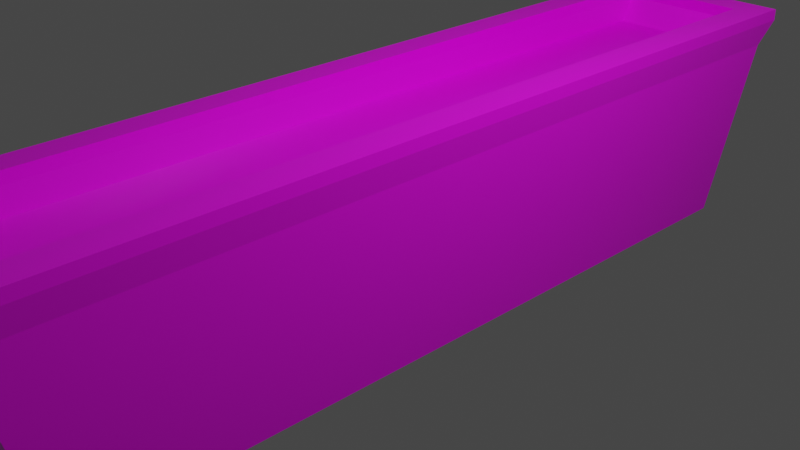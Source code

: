 # Source: saks_2.blend  (saved by Blender 3.1.7; exported with 4.5.12 LTS)
import bpy
from mathutils import Matrix  # noqa: F401  (used for matrix-valued properties, if any)

bpy.ops.wm.read_factory_settings(use_empty=True)
scene = bpy.context.scene
scene.name = 'Scene'

# ---- collections
col_collection = bpy.data.collections.new('Collection'); scene.collection.children.link(col_collection)

# ---- images (referenced by path relative to the original .blend; pixels are not part of the script)
import os
ASSET_DIR = os.environ.get("B2B_ASSET_DIR", "")  # directory of the original .blend (textures are referenced by path, not embedded)
HERE = os.path.dirname(os.path.abspath(__file__))  # packed textures are extracted next to this script under _unpacked/

def load_image(name, relpath, width, height, colorspace="sRGB"):
    """Load a texture the original file referenced (path relative to the .blend, or extracted next to this script)."""
    p = next((c for c in (os.path.join(HERE, relpath), os.path.join(ASSET_DIR, relpath)) if relpath and os.path.exists(c)), "")
    if p:
        img = bpy.data.images.load(p, check_existing=True)
        img.name = name
    else:  # same state as the original file: an image datablock whose file is absent (Cycles renders it pink)
        img = bpy.data.images.new(name, width, height)
        img.source = "FILE"
        img.filepath = "//" + (relpath or name)
    img.colorspace_settings.name = colorspace
    return img
img_colorpallette2_png = load_image('colorpallette2.png', 'colorpallette2.png', 1024, 1024, 'sRGB')

# ---- materials (node trees are filled in below, after node groups)
mat_material = bpy.data.materials.new('Material')
mat_material.alpha_threshold = 0.0
mat_material.use_transparent_shadow = False
mat_material.line_color = (0.0, 0.0, 0.0, 1.0)

# ---- material node trees
mat_material.use_nodes = True; mat_material.node_tree.nodes.clear()
_N = mat_material.node_tree.nodes; _L = mat_material.node_tree.links
n0 = _N.new('ShaderNodeOutputMaterial'); n0.name = 'Material Output'; n0.location = (300, 300)
n1 = _N.new('ShaderNodeBsdfPrincipled'); n1.name = 'Principled BSDF'; n1.location = (10, 300)
n1.distribution = 'GGX'
n1.subsurface_method = 'RANDOM_WALK_SKIN'
n1.inputs[2].default_value = 0.4
n1.inputs[3].default_value = 1.45
n1.inputs[27].default_value = (0.0, 0.0, 0.0, 1.0)
n1.inputs[28].default_value = 1.0
n2 = _N.new('ShaderNodeTexImage'); n2.name = 'Image Texture'; n2.location = (-393, 180)
n2.image = img_colorpallette2_png
_L.new(n1.outputs[0], n0.inputs[0])
_L.new(n2.outputs[0], n1.inputs[0])
n0.is_active_output = True

# ---- world
world_world = bpy.data.worlds.new('World'); scene.world = world_world
world_world.use_nodes = True; world_world.node_tree.nodes.clear()
_N = world_world.node_tree.nodes; _L = world_world.node_tree.links
n0 = _N.new('ShaderNodeOutputWorld'); n0.name = 'World Output'; n0.location = (300, 300)
n1 = _N.new('ShaderNodeBackground'); n1.name = 'Background'; n1.location = (10, 300)
n1.inputs[0].default_value = (0.05088, 0.05088, 0.05088, 1.0)
_L.new(n1.outputs[0], n0.inputs[0])
n0.is_active_output = True
world_world.color = (0.05088, 0.05088, 0.05088)
world_world.use_sun_shadow = False
world_world.sun_shadow_jitter_overblur = 0.0

# ---- cameras
cam_camera = bpy.data.cameras.new('Camera')
cam_camera.clip_end = 100.0
cam_camera.ortho_scale = 7.314

# ---- lights
light_light = bpy.data.lights.new('Light', 'POINT')
light_light.transmission_factor = 0.0
light_light.energy = 1000.0
light_light.shadow_soft_size = 0.1
light_light.shadow_maximum_resolution = 0.006
light_light.use_absolute_resolution = True

# ---- meshes
me_cube = bpy.data.meshes.new('Cube')
me_cube.from_pydata([(1.0, 4.896, 1.0), (0.8886, 4.354, -1.0), (1.0, -4.896, 1.0), (0.8886, -4.359, -1.0), (-1.0, 4.896, 1.0), (-0.8911, 4.354, -1.0), (-1.0, -4.896, 1.0), (-0.8911, -4.359, -1.0), (-0.6338, 4.354, -1.0), (-0.7108, -4.896, 1.0), (-0.6338, -4.359, -1.0), (-0.7108, 4.896, 1.0), (0.5903, -4.359, -1.0), (0.6648, 4.896, 1.0), (0.5903, 4.354, -1.0), (0.6648, -4.896, 1.0), (-0.8911, 4.065, -1.0), (1.0, 4.571, 1.0), (-1.0, 4.571, 1.0), (0.8886, 4.065, -1.0), (-0.6338, 4.065, -1.0), (-0.7108, 4.571, 1.0), (0.6648, 4.571, 1.0), (0.5903, 4.065, -1.0), (-0.8911, -4.153, -1.0), (1.0, -4.664, 1.0), (-0.6338, -4.153, -1.0), (-0.7108, -4.664, 1.0), (0.6648, -4.664, 1.0), (0.5903, -4.153, -1.0), (-1.0, -4.664, 1.0), (0.8886, -4.153, -1.0), (-0.7417, -5.112, 1.269), (-1.044, -5.112, 1.269), (1.045, -4.87, 1.269), (1.045, -5.112, 1.269), (-1.044, 4.774, 1.269), (-1.044, 5.114, 1.269), (0.6947, 5.114, 1.269), (1.045, 5.114, 1.269), (0.6947, -5.112, 1.269), (-0.7417, 5.114, 1.269), (-0.7417, -4.87, 1.269), (0.6947, -4.87, 1.269), (1.045, 4.774, 1.269), (-1.044, -4.87, 1.269), (-0.7417, 4.774, 1.269), (0.6947, 4.774, 1.269), (-0.7417, -5.112, 1.4), (-1.044, -5.112, 1.4), (1.045, -4.87, 1.4), (1.045, -5.112, 1.4), (-1.044, 4.774, 1.4), (-1.044, 5.114, 1.4), (0.6947, 5.114, 1.4), (1.045, 5.114, 1.4), (0.6947, -5.112, 1.4), (-0.7417, 5.114, 1.4), (-0.7417, -4.87, 1.4), (0.6947, -4.87, 1.4), (1.045, 4.774, 1.4), (-1.044, -4.87, 1.4), (-0.7417, 4.774, 1.4), (0.6947, 4.774, 1.4), (-1.0, -0.06374, 1.0), (0.8886, -0.05929, -1.0), (-0.8911, -0.05929, -1.0), (1.0, -0.06374, 1.0), (-0.6338, -0.05929, -1.0), (-0.7108, -0.06374, 1.0), (0.6648, -0.06374, 1.0), (0.5903, -0.05929, -1.0), (-1.044, -0.06553, 1.269), (1.045, -0.06553, 1.269), (-0.7417, -0.06553, 1.269), (0.6947, -0.06553, 1.269), (-1.044, -0.06553, 1.4), (1.045, -0.06553, 1.4), (-0.7417, -0.06553, 1.4), (0.6947, -0.06553, 1.4), (-0.0203, 4.354, -1.0), (-0.02139, -4.896, 1.0), (-0.0203, -4.359, -1.0), (-0.02139, 4.896, 1.0), (-0.0203, 4.065, -1.0), (-0.02139, 4.571, 1.0), (-0.0203, -4.153, -1.0), (-0.02139, -4.664, 1.0), (-0.02183, -5.112, 1.269), (-0.02183, 5.114, 1.269), (-0.02183, 4.774, 1.269), (-0.02183, -4.87, 1.269), (-0.02183, -5.112, 1.4), (-0.02183, 5.114, 1.4), (-0.02183, 4.774, 1.4), (-0.02183, -4.87, 1.4), (-0.02139, -0.06374, 1.0), (-0.0203, -0.05929, -1.0)], [], [(64, 30, 45, 72), (10, 9, 6, 7), (16, 18, 4, 5), (29, 31, 3, 12), (31, 25, 2, 3), (14, 13, 0, 1), (5, 4, 11, 8), (24, 26, 10, 7), (82, 81, 9, 10), (11, 4, 37, 41), (2, 25, 34, 35), (3, 2, 15, 12), (80, 83, 13, 14), (86, 29, 12, 82), (80, 14, 23, 84), (17, 0, 39, 44), (83, 11, 41, 89), (5, 8, 20, 16), (1, 0, 17, 19), (14, 1, 19, 23), (66, 64, 18, 16), (6, 9, 32, 33), (7, 6, 30, 24), (97, 71, 29, 86), (81, 15, 40, 88), (96, 69, 27, 87), (66, 68, 26, 24), (65, 67, 25, 31), (71, 65, 31, 29), (30, 6, 33, 45), (40, 35, 51, 56), (90, 47, 63, 94), (33, 32, 48, 49), (91, 42, 58, 95), (89, 41, 57, 93), (45, 33, 49, 61), (41, 37, 53, 57), (75, 43, 59, 79), (67, 17, 44, 73), (15, 2, 35, 40), (85, 22, 47, 90), (4, 18, 36, 37), (0, 13, 38, 39), (69, 21, 46, 74), (87, 27, 42, 91), (70, 28, 43, 75), (58, 61, 49, 48), (95, 58, 48, 92), (50, 59, 56, 51), (55, 54, 63, 60), (93, 57, 62, 94), (57, 53, 52, 62), (77, 79, 59, 50), (78, 76, 61, 58), (35, 34, 50, 51), (37, 36, 52, 53), (73, 44, 60, 77), (44, 39, 55, 60), (39, 38, 54, 55), (74, 46, 62, 78), (72, 45, 61, 76), (88, 40, 56, 92), (36, 72, 76, 52), (42, 74, 78, 58), (34, 73, 77, 50), (62, 52, 76, 78), (60, 63, 79, 77), (22, 70, 75, 47), (27, 69, 74, 42), (25, 67, 73, 34), (47, 75, 79, 63), (23, 19, 65, 71), (19, 17, 67, 65), (16, 20, 68, 66), (85, 21, 69, 96), (84, 23, 71, 97), (24, 30, 64, 66), (18, 64, 72, 36), (20, 84, 97, 68), (22, 85, 96, 70), (32, 88, 92, 48), (54, 93, 94, 63), (59, 95, 92, 56), (28, 87, 91, 43), (21, 85, 90, 46), (38, 89, 93, 54), (43, 91, 95, 59), (46, 90, 94, 62), (70, 96, 87, 28), (9, 81, 88, 32), (68, 97, 86, 26), (13, 83, 89, 38), (8, 80, 84, 20), (26, 86, 82, 10), (8, 11, 83, 80), (12, 15, 81, 82)])
_uv = me_cube.uv_layers.new(name='UVMap')
_uv.uv.foreach_set('vector', [0.7705, 0.9056, 0.7705, 0.9056, 0.7705, 0.9056, 0.7705, 0.9056, 0.7638, 0.4659, 0.7638, 0.4659, 0.7638, 0.4659, 0.7638, 0.4659, 0.7638, 0.4659, 0.7638, 0.4659, 0.7638, 0.4659, 0.7638, 0.4659, 0.7638, 0.4659, 0.7638, 0.4659, 0.7638, 0.4659, 0.7638, 0.4659, 0.7638, 0.4659, 0.7638, 0.4659, 0.7638, 0.4659, 0.7638, 0.4659, 0.7638, 0.4659, 0.7638, 0.4659, 0.7638, 0.4659, 0.7638, 0.4659, 0.7638, 0.4659, 0.7638, 0.4659, 0.7638, 0.4659, 0.7638, 0.4659, 0.7638, 0.4659, 0.7638, 0.4659, 0.7638, 0.4659, 0.7638, 0.4659, 0.7638, 0.4659, 0.7638, 0.4659, 0.7638, 0.4659, 0.7638, 0.4659, 0.7705, 0.9056, 0.7705, 0.9056, 0.7705, 0.9056, 0.7705, 0.9056, 0.7705, 0.9056, 0.7705, 0.9056, 0.7705, 0.9056, 0.7705, 0.9056, 0.7638, 0.4659, 0.7638, 0.4659, 0.7638, 0.4659, 0.7638, 0.4659, 0.7638, 0.4659, 0.7638, 0.4659, 0.7638, 0.4659, 0.7638, 0.4659, 0.7638, 0.4659, 0.7638, 0.4659, 0.7638, 0.4659, 0.7638, 0.4659, 0.7638, 0.4659, 0.7638, 0.4659, 0.7638, 0.4659, 0.7638, 0.4659, 0.7705, 0.9056, 0.7705, 0.9056, 0.7705, 0.9056, 0.7705, 0.9056, 0.7705, 0.9056, 0.7705, 0.9056, 0.7705, 0.9056, 0.7705, 0.9056, 0.7638, 0.4659, 0.7638, 0.4659, 0.7638, 0.4659, 0.7638, 0.4659, 0.7638, 0.4659, 0.7638, 0.4659, 0.7638, 0.4659, 0.7638, 0.4659, 0.7638, 0.4659, 0.7638, 0.4659, 0.7638, 0.4659, 0.7638, 0.4659, 0.7638, 0.4659, 0.7638, 0.4659, 0.7638, 0.4659, 0.7638, 0.4659, 0.7705, 0.9056, 0.7705, 0.9056, 0.7705, 0.9056, 0.7705, 0.9056, 0.7638, 0.4659, 0.7638, 0.4659, 0.7638, 0.4659, 0.7638, 0.4659, 0.7638, 0.4659, 0.7638, 0.4659, 0.7638, 0.4659, 0.7638, 0.4659, 0.7705, 0.9056, 0.7705, 0.9056, 0.7705, 0.9056, 0.7705, 0.9056, 0.496, 0.9675, 0.496, 0.9675, 0.496, 0.9675, 0.496, 0.9675, 0.7638, 0.4659, 0.7638, 0.4659, 0.7638, 0.4659, 0.7638, 0.4659, 0.7638, 0.4659, 0.7638, 0.4659, 0.7638, 0.4659, 0.7638, 0.4659, 0.7638, 0.4659, 0.7638, 0.4659, 0.7638, 0.4659, 0.7638, 0.4659, 0.7705, 0.9056, 0.7705, 0.9056, 0.7705, 0.9056, 0.7705, 0.9056, 0.7638, 0.4659, 0.7638, 0.4659, 0.7638, 0.4659, 0.7638, 0.4659, 0.7638, 0.4659, 0.7638, 0.4659, 0.7638, 0.4659, 0.7638, 0.4659, 0.7638, 0.4659, 0.7638, 0.4659, 0.7638, 0.4659, 0.7638, 0.4659, 0.7638, 0.4659, 0.7638, 0.4659, 0.7638, 0.4659, 0.7638, 0.4659, 0.7638, 0.4659, 0.7638, 0.4659, 0.7638, 0.4659, 0.7638, 0.4659, 0.7638, 0.4659, 0.7638, 0.4659, 0.7638, 0.4659, 0.7638, 0.4659, 0.7638, 0.4659, 0.7638, 0.4659, 0.7638, 0.4659, 0.7638, 0.4659, 0.7638, 0.4659, 0.7638, 0.4659, 0.7638, 0.4659, 0.7638, 0.4659, 0.7705, 0.9056, 0.7705, 0.9056, 0.7705, 0.9056, 0.7705, 0.9056, 0.7705, 0.9056, 0.7705, 0.9056, 0.7705, 0.9056, 0.7705, 0.9056, 0.7638, 0.4659, 0.7638, 0.4659, 0.7638, 0.4659, 0.7638, 0.4659, 0.7705, 0.9056, 0.7705, 0.9056, 0.7705, 0.9056, 0.7705, 0.9056, 0.7705, 0.9056, 0.7705, 0.9056, 0.7705, 0.9056, 0.7705, 0.9056, 0.7638, 0.4659, 0.7638, 0.4659, 0.7638, 0.4659, 0.7638, 0.4659, 0.7638, 0.4659, 0.7638, 0.4659, 0.7638, 0.4659, 0.7638, 0.4659, 0.7638, 0.4659, 0.7638, 0.4659, 0.7638, 0.4659, 0.7638, 0.4659, 0.7638, 0.4659, 0.7638, 0.4659, 0.7638, 0.4659, 0.7638, 0.4659, 0.7638, 0.4659, 0.7638, 0.4659, 0.7638, 0.4659, 0.7638, 0.4659, 0.7638, 0.4659, 0.7638, 0.4659, 0.7638, 0.4659, 0.7638, 0.4659, 0.7638, 0.4659, 0.7638, 0.4659, 0.7638, 0.4659, 0.7638, 0.4659, 0.7638, 0.4659, 0.7638, 0.4659, 0.7638, 0.4659, 0.7638, 0.4659, 0.7638, 0.4659, 0.7638, 0.4659, 0.7638, 0.4659, 0.7638, 0.4659, 0.7638, 0.4659, 0.7638, 0.4659, 0.7638, 0.4659, 0.7638, 0.4659, 0.7638, 0.4659, 0.7638, 0.4659, 0.7638, 0.4659, 0.7638, 0.4659, 0.7638, 0.4659, 0.7638, 0.4659, 0.7638, 0.4659, 0.7638, 0.4659, 0.7638, 0.4659, 0.7638, 0.4659, 0.7638, 0.4659, 0.7638, 0.4659, 0.7638, 0.4659, 0.7638, 0.4659, 0.7638, 0.4659, 0.7638, 0.4659, 0.7638, 0.4659, 0.7638, 0.4659, 0.7638, 0.4659, 0.7638, 0.4659, 0.7638, 0.4659, 0.7638, 0.4659, 0.7638, 0.4659, 0.7638, 0.4659, 0.7638, 0.4659, 0.7638, 0.4659, 0.7638, 0.4659, 0.7638, 0.4659, 0.7638, 0.4659, 0.7638, 0.4659, 0.7638, 0.4659, 0.7638, 0.4659, 0.7638, 0.4659, 0.7638, 0.4659, 0.7638, 0.4659, 0.7638, 0.4659, 0.7638, 0.4659, 0.7638, 0.4659, 0.7638, 0.4659, 0.7638, 0.4659, 0.7638, 0.4659, 0.7638, 0.4659, 0.7638, 0.4659, 0.7638, 0.4659, 0.7638, 0.4659, 0.7638, 0.4659, 0.7638, 0.4659, 0.7638, 0.4659, 0.7638, 0.4659, 0.7638, 0.4659, 0.7638, 0.4659, 0.7638, 0.4659, 0.7638, 0.4659, 0.7638, 0.4659, 0.7638, 0.4659, 0.7638, 0.4659, 0.7638, 0.4659, 0.7638, 0.4659, 0.7638, 0.4659, 0.7638, 0.4659, 0.7638, 0.4659, 0.7638, 0.4659, 0.7638, 0.4659, 0.7638, 0.4659, 0.7705, 0.9056, 0.7705, 0.9056, 0.7705, 0.9056, 0.7705, 0.9056, 0.7638, 0.4659, 0.7638, 0.4659, 0.7638, 0.4659, 0.7638, 0.4659, 0.7638, 0.4659, 0.7638, 0.4659, 0.7638, 0.4659, 0.7638, 0.4659, 0.7638, 0.4659, 0.7638, 0.4659, 0.7638, 0.4659, 0.7638, 0.4659, 0.7638, 0.4659, 0.7638, 0.4659, 0.7638, 0.4659, 0.7638, 0.4659, 0.496, 0.9675, 0.496, 0.9675, 0.496, 0.9675, 0.496, 0.9675, 0.7638, 0.4659, 0.7638, 0.4659, 0.7638, 0.4659, 0.7638, 0.4659, 0.7638, 0.4659, 0.7638, 0.4659, 0.7638, 0.4659, 0.7638, 0.4659, 0.7705, 0.9056, 0.7705, 0.9056, 0.7705, 0.9056, 0.7705, 0.9056, 0.7638, 0.4659, 0.7638, 0.4659, 0.7638, 0.4659, 0.7638, 0.4659, 0.496, 0.9675, 0.496, 0.9675, 0.496, 0.9675, 0.496, 0.9675, 0.7638, 0.4659, 0.7638, 0.4659, 0.7638, 0.4659, 0.7638, 0.4659, 0.7638, 0.4659, 0.7638, 0.4659, 0.7638, 0.4659, 0.7638, 0.4659, 0.7638, 0.4659, 0.7638, 0.4659, 0.7638, 0.4659, 0.7638, 0.4659, 0.7638, 0.4659, 0.7638, 0.4659, 0.7638, 0.4659, 0.7638, 0.4659, 0.7638, 0.4659, 0.7638, 0.4659, 0.7638, 0.4659, 0.7638, 0.4659, 0.7638, 0.4659, 0.7638, 0.4659, 0.7638, 0.4659, 0.7638, 0.4659, 0.7638, 0.4659, 0.7638, 0.4659, 0.7638, 0.4659, 0.7638, 0.4659, 0.7638, 0.4659, 0.7638, 0.4659, 0.7638, 0.4659, 0.7638, 0.4659, 0.496, 0.9675, 0.496, 0.9675, 0.496, 0.9675, 0.496, 0.9675, 0.7705, 0.9056, 0.7705, 0.9056, 0.7705, 0.9056, 0.7705, 0.9056, 0.7638, 0.4659, 0.7638, 0.4659, 0.7638, 0.4659, 0.7638, 0.4659, 0.7705, 0.9056, 0.7705, 0.9056, 0.7705, 0.9056, 0.7705, 0.9056, 0.7638, 0.4659, 0.7638, 0.4659, 0.7638, 0.4659, 0.7638, 0.4659, 0.7638, 0.4659, 0.7638, 0.4659, 0.7638, 0.4659, 0.7638, 0.4659, 0.7638, 0.4659, 0.7638, 0.4659, 0.7638, 0.4659, 0.7638, 0.4659, 0.7638, 0.4659, 0.7638, 0.4659, 0.7638, 0.4659, 0.7638, 0.4659])
me_cube.materials.append(mat_material)
me_cube.use_remesh_preserve_volume = False
me_cube.use_remesh_preserve_attributes = False
me_cube.use_mirror_vertex_groups = False
me_cube.update()

# ---- objects
ob_cube = bpy.data.objects.new('Cube', me_cube)
ob_light = bpy.data.objects.new('Light', light_light)
ob_camera = bpy.data.objects.new('Camera', cam_camera)

# ---- transforms, parenting, visibility, modifiers, constraints
ob_cube.location = (0.0, 0.0, 0.0)
ob_cube.lock_rotations_4d = False
ob_cube.empty_display_type = 'ARROWS'
ob_cube.lineart.crease_threshold = 0.0
ob_light.location = (4.076, 1.005, 5.904)
ob_light.rotation_euler = (0.6503, 0.05522, 1.866)
ob_light.lock_rotations_4d = False
ob_light.empty_display_type = 'ARROWS'
ob_light.color = (0.0, 0.0, 0.0, 0.0)
ob_light.lineart.crease_threshold = 0.0
ob_camera.location = (7.359, -6.926, 4.958)
ob_camera.rotation_euler = (1.109, 0.0, 0.8149)
ob_camera.lock_rotations_4d = False
ob_camera.empty_display_type = 'ARROWS'
ob_camera.color = (0.0, 0.0, 0.0, 0.0)
ob_camera.display_type = 'WIRE'
ob_camera.lineart.crease_threshold = 0.0

# ---- collection membership
col_collection.objects.link(ob_cube)
col_collection.objects.link(ob_light)
col_collection.objects.link(ob_camera)

# ---- scene / render settings (as saved in the file)
scene.camera = ob_camera
scene.frame_start = 1; scene.frame_end = 250; scene.frame_set(1)
scene.render.engine = 'BLENDER_EEVEE_NEXT'
scene.cycles.sampling_pattern = 'TABULATED_SOBOL'
scene.cycles.use_light_tree = False
scene.view_settings.view_transform = 'Filmic'
bpy.context.view_layer.update()
